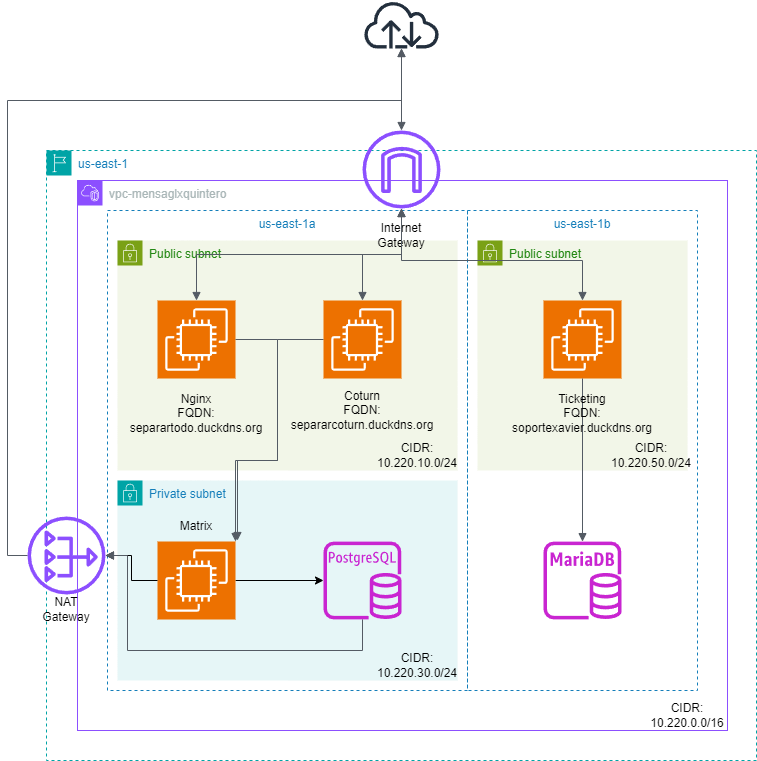

The diagram above was exported from draw.io. Its source (the exported page's mxGraphModel, read from the mxfile embedded in the PNG):
<mxGraphModel dx="1434" dy="756" grid="1" gridSize="10" guides="1" tooltips="1" connect="1" arrows="1" fold="1" page="1" pageScale="1" pageWidth="827" pageHeight="1169" math="0" shadow="0">
  <root>
    <mxCell id="0" />
    <mxCell id="1" parent="0" />
    <mxCell id="xqky_8LvnvfL4X-HjaIr-1" value="us-east-1" style="points=[[0,0],[0.25,0],[0.5,0],[0.75,0],[1,0],[1,0.25],[1,0.5],[1,0.75],[1,1],[0.75,1],[0.5,1],[0.25,1],[0,1],[0,0.75],[0,0.5],[0,0.25]];outlineConnect=0;gradientColor=none;html=1;whiteSpace=wrap;fontSize=12;fontStyle=0;container=1;pointerEvents=0;collapsible=0;recursiveResize=0;shape=mxgraph.aws4.group;grIcon=mxgraph.aws4.group_region;strokeColor=#00A4A6;fillColor=none;verticalAlign=top;align=left;spacingLeft=30;fontColor=#147EBA;dashed=1;" vertex="1" parent="1">
      <mxGeometry x="59" y="180" width="710" height="610" as="geometry" />
    </mxCell>
    <mxCell id="xqky_8LvnvfL4X-HjaIr-2" value="vpc-mensaglxquintero" style="points=[[0,0],[0.25,0],[0.5,0],[0.75,0],[1,0],[1,0.25],[1,0.5],[1,0.75],[1,1],[0.75,1],[0.5,1],[0.25,1],[0,1],[0,0.75],[0,0.5],[0,0.25]];outlineConnect=0;gradientColor=none;html=1;whiteSpace=wrap;fontSize=12;fontStyle=0;container=1;pointerEvents=0;collapsible=0;recursiveResize=0;shape=mxgraph.aws4.group;grIcon=mxgraph.aws4.group_vpc2;strokeColor=#8C4FFF;fillColor=none;verticalAlign=top;align=left;spacingLeft=30;fontColor=#AAB7B8;dashed=0;" vertex="1" parent="xqky_8LvnvfL4X-HjaIr-1">
      <mxGeometry x="31" y="30" width="650" height="550" as="geometry" />
    </mxCell>
    <mxCell id="xqky_8LvnvfL4X-HjaIr-3" value="us-east-1a" style="fillColor=none;strokeColor=#147EBA;dashed=1;verticalAlign=top;fontStyle=0;fontColor=#147EBA;whiteSpace=wrap;html=1;" vertex="1" parent="xqky_8LvnvfL4X-HjaIr-2">
      <mxGeometry x="30" y="30" width="360" height="480" as="geometry" />
    </mxCell>
    <mxCell id="xqky_8LvnvfL4X-HjaIr-4" value="us-east-1b" style="fillColor=none;strokeColor=#147EBA;dashed=1;verticalAlign=top;fontStyle=0;fontColor=#147EBA;whiteSpace=wrap;html=1;" vertex="1" parent="xqky_8LvnvfL4X-HjaIr-2">
      <mxGeometry x="390" y="30" width="230" height="480" as="geometry" />
    </mxCell>
    <mxCell id="xqky_8LvnvfL4X-HjaIr-5" value="Public subnet" style="points=[[0,0],[0.25,0],[0.5,0],[0.75,0],[1,0],[1,0.25],[1,0.5],[1,0.75],[1,1],[0.75,1],[0.5,1],[0.25,1],[0,1],[0,0.75],[0,0.5],[0,0.25]];outlineConnect=0;gradientColor=none;html=1;whiteSpace=wrap;fontSize=12;fontStyle=0;container=1;pointerEvents=0;collapsible=0;recursiveResize=0;shape=mxgraph.aws4.group;grIcon=mxgraph.aws4.group_security_group;grStroke=0;strokeColor=#7AA116;fillColor=#F2F6E8;verticalAlign=top;align=left;spacingLeft=30;fontColor=#248814;dashed=0;" vertex="1" parent="xqky_8LvnvfL4X-HjaIr-2">
      <mxGeometry x="40" y="60" width="340" height="230" as="geometry" />
    </mxCell>
    <mxCell id="xqky_8LvnvfL4X-HjaIr-54" value="Coturn&lt;br&gt;FQDN:&lt;br&gt;separarcoturn.duckdns.org" style="text;html=1;strokeColor=none;fillColor=none;align=center;verticalAlign=middle;whiteSpace=wrap;rounded=0;" vertex="1" parent="xqky_8LvnvfL4X-HjaIr-5">
      <mxGeometry x="200" y="140" width="90" height="60" as="geometry" />
    </mxCell>
    <mxCell id="xqky_8LvnvfL4X-HjaIr-6" value="Public subnet" style="points=[[0,0],[0.25,0],[0.5,0],[0.75,0],[1,0],[1,0.25],[1,0.5],[1,0.75],[1,1],[0.75,1],[0.5,1],[0.25,1],[0,1],[0,0.75],[0,0.5],[0,0.25]];outlineConnect=0;gradientColor=none;html=1;whiteSpace=wrap;fontSize=12;fontStyle=0;container=1;pointerEvents=0;collapsible=0;recursiveResize=0;shape=mxgraph.aws4.group;grIcon=mxgraph.aws4.group_security_group;grStroke=0;strokeColor=#7AA116;fillColor=#F2F6E8;verticalAlign=top;align=left;spacingLeft=30;fontColor=#248814;dashed=0;" vertex="1" parent="xqky_8LvnvfL4X-HjaIr-2">
      <mxGeometry x="400" y="60" width="210" height="230" as="geometry" />
    </mxCell>
    <mxCell id="xqky_8LvnvfL4X-HjaIr-11" value="" style="sketch=0;points=[[0,0,0],[0.25,0,0],[0.5,0,0],[0.75,0,0],[1,0,0],[0,1,0],[0.25,1,0],[0.5,1,0],[0.75,1,0],[1,1,0],[0,0.25,0],[0,0.5,0],[0,0.75,0],[1,0.25,0],[1,0.5,0],[1,0.75,0]];outlineConnect=0;fontColor=#232F3E;fillColor=#ED7100;strokeColor=#ffffff;dashed=0;verticalLabelPosition=bottom;verticalAlign=top;align=center;html=1;fontSize=12;fontStyle=0;aspect=fixed;shape=mxgraph.aws4.resourceIcon;resIcon=mxgraph.aws4.ec2;" vertex="1" parent="xqky_8LvnvfL4X-HjaIr-6">
      <mxGeometry x="66" y="60" width="78" height="78" as="geometry" />
    </mxCell>
    <mxCell id="xqky_8LvnvfL4X-HjaIr-7" value="Private subnet" style="points=[[0,0],[0.25,0],[0.5,0],[0.75,0],[1,0],[1,0.25],[1,0.5],[1,0.75],[1,1],[0.75,1],[0.5,1],[0.25,1],[0,1],[0,0.75],[0,0.5],[0,0.25]];outlineConnect=0;gradientColor=none;html=1;whiteSpace=wrap;fontSize=12;fontStyle=0;container=1;pointerEvents=0;collapsible=0;recursiveResize=0;shape=mxgraph.aws4.group;grIcon=mxgraph.aws4.group_security_group;grStroke=0;strokeColor=#00A4A6;fillColor=#E6F6F7;verticalAlign=top;align=left;spacingLeft=30;fontColor=#147EBA;dashed=0;" vertex="1" parent="xqky_8LvnvfL4X-HjaIr-2">
      <mxGeometry x="40" y="300" width="340" height="200" as="geometry" />
    </mxCell>
    <mxCell id="xqky_8LvnvfL4X-HjaIr-37" style="edgeStyle=orthogonalEdgeStyle;rounded=0;orthogonalLoop=1;jettySize=auto;html=1;exitX=1;exitY=0.5;exitDx=0;exitDy=0;exitPerimeter=0;" edge="1" parent="xqky_8LvnvfL4X-HjaIr-7" source="xqky_8LvnvfL4X-HjaIr-12" target="xqky_8LvnvfL4X-HjaIr-16">
      <mxGeometry relative="1" as="geometry" />
    </mxCell>
    <mxCell id="xqky_8LvnvfL4X-HjaIr-12" value="" style="sketch=0;points=[[0,0,0],[0.25,0,0],[0.5,0,0],[0.75,0,0],[1,0,0],[0,1,0],[0.25,1,0],[0.5,1,0],[0.75,1,0],[1,1,0],[0,0.25,0],[0,0.5,0],[0,0.75,0],[1,0.25,0],[1,0.5,0],[1,0.75,0]];outlineConnect=0;fontColor=#232F3E;fillColor=#ED7100;strokeColor=#ffffff;dashed=0;verticalLabelPosition=bottom;verticalAlign=top;align=center;html=1;fontSize=12;fontStyle=0;aspect=fixed;shape=mxgraph.aws4.resourceIcon;resIcon=mxgraph.aws4.ec2;" vertex="1" parent="xqky_8LvnvfL4X-HjaIr-7">
      <mxGeometry x="40" y="61" width="78" height="78" as="geometry" />
    </mxCell>
    <mxCell id="xqky_8LvnvfL4X-HjaIr-16" value="" style="sketch=0;outlineConnect=0;fontColor=#232F3E;gradientColor=none;fillColor=#C925D1;strokeColor=none;dashed=0;verticalLabelPosition=bottom;verticalAlign=top;align=center;html=1;fontSize=12;fontStyle=0;aspect=fixed;pointerEvents=1;shape=mxgraph.aws4.rds_postgresql_instance;" vertex="1" parent="xqky_8LvnvfL4X-HjaIr-7">
      <mxGeometry x="206" y="61" width="78" height="78" as="geometry" />
    </mxCell>
    <mxCell id="xqky_8LvnvfL4X-HjaIr-59" value="Matrix" style="text;html=1;strokeColor=none;fillColor=none;align=center;verticalAlign=middle;whiteSpace=wrap;rounded=0;" vertex="1" parent="xqky_8LvnvfL4X-HjaIr-7">
      <mxGeometry x="49" y="31" width="60" height="30" as="geometry" />
    </mxCell>
    <mxCell id="xqky_8LvnvfL4X-HjaIr-9" value="" style="sketch=0;points=[[0,0,0],[0.25,0,0],[0.5,0,0],[0.75,0,0],[1,0,0],[0,1,0],[0.25,1,0],[0.5,1,0],[0.75,1,0],[1,1,0],[0,0.25,0],[0,0.5,0],[0,0.75,0],[1,0.25,0],[1,0.5,0],[1,0.75,0]];outlineConnect=0;fontColor=#232F3E;fillColor=#ED7100;strokeColor=#ffffff;dashed=0;verticalLabelPosition=bottom;verticalAlign=top;align=center;html=1;fontSize=12;fontStyle=0;aspect=fixed;shape=mxgraph.aws4.resourceIcon;resIcon=mxgraph.aws4.ec2;" vertex="1" parent="xqky_8LvnvfL4X-HjaIr-2">
      <mxGeometry x="80" y="120" width="78" height="78" as="geometry" />
    </mxCell>
    <mxCell id="xqky_8LvnvfL4X-HjaIr-10" value="" style="sketch=0;points=[[0,0,0],[0.25,0,0],[0.5,0,0],[0.75,0,0],[1,0,0],[0,1,0],[0.25,1,0],[0.5,1,0],[0.75,1,0],[1,1,0],[0,0.25,0],[0,0.5,0],[0,0.75,0],[1,0.25,0],[1,0.5,0],[1,0.75,0]];outlineConnect=0;fontColor=#232F3E;fillColor=#ED7100;strokeColor=#ffffff;dashed=0;verticalLabelPosition=bottom;verticalAlign=top;align=center;html=1;fontSize=12;fontStyle=0;aspect=fixed;shape=mxgraph.aws4.resourceIcon;resIcon=mxgraph.aws4.ec2;" vertex="1" parent="xqky_8LvnvfL4X-HjaIr-2">
      <mxGeometry x="246" y="120" width="78" height="78" as="geometry" />
    </mxCell>
    <mxCell id="xqky_8LvnvfL4X-HjaIr-17" value="" style="sketch=0;outlineConnect=0;fontColor=#232F3E;gradientColor=none;fillColor=#C925D1;strokeColor=none;dashed=0;verticalLabelPosition=bottom;verticalAlign=top;align=center;html=1;fontSize=12;fontStyle=0;aspect=fixed;pointerEvents=1;shape=mxgraph.aws4.rds_mariadb_instance;" vertex="1" parent="xqky_8LvnvfL4X-HjaIr-2">
      <mxGeometry x="466" y="361" width="78" height="78" as="geometry" />
    </mxCell>
    <mxCell id="xqky_8LvnvfL4X-HjaIr-43" value="" style="edgeStyle=orthogonalEdgeStyle;html=1;endArrow=block;elbow=vertical;startArrow=none;endFill=1;strokeColor=#545B64;rounded=0;exitX=1;exitY=0.5;exitDx=0;exitDy=0;exitPerimeter=0;entryX=1;entryY=0;entryDx=0;entryDy=0;entryPerimeter=0;" edge="1" parent="xqky_8LvnvfL4X-HjaIr-2" source="xqky_8LvnvfL4X-HjaIr-9" target="xqky_8LvnvfL4X-HjaIr-12">
      <mxGeometry width="100" relative="1" as="geometry">
        <mxPoint x="270" y="330" as="sourcePoint" />
        <mxPoint x="370" y="330" as="targetPoint" />
        <Array as="points">
          <mxPoint x="200" y="159" />
          <mxPoint x="200" y="280" />
          <mxPoint x="158" y="280" />
        </Array>
      </mxGeometry>
    </mxCell>
    <mxCell id="xqky_8LvnvfL4X-HjaIr-45" value="" style="edgeStyle=orthogonalEdgeStyle;html=1;endArrow=none;elbow=vertical;startArrow=block;startFill=1;strokeColor=#545B64;rounded=0;entryX=0.5;entryY=1;entryDx=0;entryDy=0;entryPerimeter=0;" edge="1" parent="xqky_8LvnvfL4X-HjaIr-2" source="xqky_8LvnvfL4X-HjaIr-17" target="xqky_8LvnvfL4X-HjaIr-11">
      <mxGeometry width="100" relative="1" as="geometry">
        <mxPoint x="270" y="330" as="sourcePoint" />
        <mxPoint x="510" y="220" as="targetPoint" />
        <Array as="points" />
      </mxGeometry>
    </mxCell>
    <mxCell id="xqky_8LvnvfL4X-HjaIr-53" value="Nginx&lt;br&gt;FQDN:&lt;br&gt;separartodo.duckdns.org" style="text;html=1;strokeColor=none;fillColor=none;align=center;verticalAlign=middle;whiteSpace=wrap;rounded=0;" vertex="1" parent="xqky_8LvnvfL4X-HjaIr-2">
      <mxGeometry x="74" y="198" width="90" height="70" as="geometry" />
    </mxCell>
    <mxCell id="xqky_8LvnvfL4X-HjaIr-58" value="Ticketing&lt;br&gt;FQDN:&lt;br&gt;soportexavier.duckdns.org" style="text;html=1;strokeColor=none;fillColor=none;align=center;verticalAlign=middle;whiteSpace=wrap;rounded=0;" vertex="1" parent="xqky_8LvnvfL4X-HjaIr-2">
      <mxGeometry x="450" y="198" width="110" height="70" as="geometry" />
    </mxCell>
    <mxCell id="xqky_8LvnvfL4X-HjaIr-60" value="CIDR: 10.220.0.0/16" style="text;html=1;strokeColor=none;fillColor=none;align=center;verticalAlign=middle;whiteSpace=wrap;rounded=0;" vertex="1" parent="xqky_8LvnvfL4X-HjaIr-2">
      <mxGeometry x="580" y="520" width="60" height="30" as="geometry" />
    </mxCell>
    <mxCell id="xqky_8LvnvfL4X-HjaIr-61" value="CIDR: 10.220.10.0/24" style="text;html=1;strokeColor=none;fillColor=none;align=center;verticalAlign=middle;whiteSpace=wrap;rounded=0;" vertex="1" parent="xqky_8LvnvfL4X-HjaIr-2">
      <mxGeometry x="310" y="260" width="60" height="30" as="geometry" />
    </mxCell>
    <mxCell id="xqky_8LvnvfL4X-HjaIr-62" value="CIDR:&lt;br&gt;10.220.30.0/24" style="text;html=1;strokeColor=none;fillColor=none;align=center;verticalAlign=middle;whiteSpace=wrap;rounded=0;" vertex="1" parent="xqky_8LvnvfL4X-HjaIr-2">
      <mxGeometry x="310" y="470" width="60" height="30" as="geometry" />
    </mxCell>
    <mxCell id="xqky_8LvnvfL4X-HjaIr-63" value="CIDR: 10.220.50.0/24" style="text;html=1;strokeColor=none;fillColor=none;align=center;verticalAlign=middle;whiteSpace=wrap;rounded=0;" vertex="1" parent="xqky_8LvnvfL4X-HjaIr-2">
      <mxGeometry x="544" y="260" width="60" height="30" as="geometry" />
    </mxCell>
    <mxCell id="xqky_8LvnvfL4X-HjaIr-65" value="Internet Gateway&lt;br&gt;" style="text;html=1;strokeColor=none;fillColor=none;align=center;verticalAlign=middle;whiteSpace=wrap;rounded=0;" vertex="1" parent="xqky_8LvnvfL4X-HjaIr-2">
      <mxGeometry x="294" y="40" width="60" height="30" as="geometry" />
    </mxCell>
    <mxCell id="xqky_8LvnvfL4X-HjaIr-64" value="NAT Gateway" style="text;html=1;strokeColor=none;fillColor=none;align=center;verticalAlign=middle;whiteSpace=wrap;rounded=0;" vertex="1" parent="xqky_8LvnvfL4X-HjaIr-1">
      <mxGeometry x="-10" y="444" width="60" height="30" as="geometry" />
    </mxCell>
    <mxCell id="xqky_8LvnvfL4X-HjaIr-15" value="" style="sketch=0;outlineConnect=0;fontColor=#232F3E;gradientColor=none;fillColor=#232F3D;strokeColor=none;dashed=0;verticalLabelPosition=bottom;verticalAlign=top;align=center;html=1;fontSize=12;fontStyle=0;aspect=fixed;pointerEvents=1;shape=mxgraph.aws4.internet;" vertex="1" parent="1">
      <mxGeometry x="375" y="30" width="78" height="48" as="geometry" />
    </mxCell>
    <mxCell id="xqky_8LvnvfL4X-HjaIr-18" value="" style="sketch=0;outlineConnect=0;fontColor=#232F3E;gradientColor=none;fillColor=#8C4FFF;strokeColor=none;dashed=0;verticalLabelPosition=bottom;verticalAlign=top;align=center;html=1;fontSize=12;fontStyle=0;aspect=fixed;pointerEvents=1;shape=mxgraph.aws4.nat_gateway;" vertex="1" parent="1">
      <mxGeometry x="40" y="546" width="78" height="78" as="geometry" />
    </mxCell>
    <mxCell id="xqky_8LvnvfL4X-HjaIr-19" value="" style="sketch=0;outlineConnect=0;fontColor=#232F3E;gradientColor=none;fillColor=#8C4FFF;strokeColor=none;dashed=0;verticalLabelPosition=bottom;verticalAlign=top;align=center;html=1;fontSize=12;fontStyle=0;aspect=fixed;pointerEvents=1;shape=mxgraph.aws4.internet_gateway;" vertex="1" parent="1">
      <mxGeometry x="375" y="160" width="78" height="78" as="geometry" />
    </mxCell>
    <mxCell id="xqky_8LvnvfL4X-HjaIr-38" style="edgeStyle=orthogonalEdgeStyle;rounded=0;orthogonalLoop=1;jettySize=auto;html=1;exitX=0;exitY=0.5;exitDx=0;exitDy=0;exitPerimeter=0;" edge="1" parent="1" source="xqky_8LvnvfL4X-HjaIr-12" target="xqky_8LvnvfL4X-HjaIr-18">
      <mxGeometry relative="1" as="geometry" />
    </mxCell>
    <mxCell id="xqky_8LvnvfL4X-HjaIr-40" value="" style="edgeStyle=orthogonalEdgeStyle;html=1;endArrow=none;elbow=vertical;startArrow=block;startFill=1;strokeColor=#545B64;rounded=0;" edge="1" parent="1" source="xqky_8LvnvfL4X-HjaIr-18" target="xqky_8LvnvfL4X-HjaIr-16">
      <mxGeometry width="100" relative="1" as="geometry">
        <mxPoint x="280" y="670" as="sourcePoint" />
        <mxPoint x="380" y="670" as="targetPoint" />
        <Array as="points">
          <mxPoint x="140" y="585" />
          <mxPoint x="140" y="680" />
          <mxPoint x="375" y="680" />
        </Array>
      </mxGeometry>
    </mxCell>
    <mxCell id="xqky_8LvnvfL4X-HjaIr-44" value="" style="edgeStyle=orthogonalEdgeStyle;html=1;endArrow=none;elbow=vertical;startArrow=block;startFill=1;strokeColor=#545B64;rounded=0;entryX=0;entryY=0.5;entryDx=0;entryDy=0;entryPerimeter=0;" edge="1" parent="1" target="xqky_8LvnvfL4X-HjaIr-10">
      <mxGeometry width="100" relative="1" as="geometry">
        <mxPoint x="250" y="570" as="sourcePoint" />
        <mxPoint x="460" y="540" as="targetPoint" />
        <Array as="points">
          <mxPoint x="250" y="570" />
          <mxPoint x="250" y="490" />
          <mxPoint x="290" y="490" />
          <mxPoint x="290" y="369" />
        </Array>
      </mxGeometry>
    </mxCell>
    <mxCell id="xqky_8LvnvfL4X-HjaIr-46" value="" style="edgeStyle=orthogonalEdgeStyle;html=1;endArrow=none;elbow=vertical;startArrow=block;startFill=1;strokeColor=#545B64;rounded=0;" edge="1" parent="1" source="xqky_8LvnvfL4X-HjaIr-15" target="xqky_8LvnvfL4X-HjaIr-18">
      <mxGeometry width="100" relative="1" as="geometry">
        <mxPoint x="360" y="540" as="sourcePoint" />
        <mxPoint x="460" y="540" as="targetPoint" />
        <Array as="points">
          <mxPoint x="414" y="130" />
          <mxPoint x="20" y="130" />
          <mxPoint x="20" y="585" />
        </Array>
      </mxGeometry>
    </mxCell>
    <mxCell id="xqky_8LvnvfL4X-HjaIr-47" value="" style="edgeStyle=orthogonalEdgeStyle;html=1;endArrow=block;elbow=vertical;startArrow=block;startFill=1;endFill=1;strokeColor=#545B64;rounded=0;" edge="1" parent="1" source="xqky_8LvnvfL4X-HjaIr-15" target="xqky_8LvnvfL4X-HjaIr-19">
      <mxGeometry width="100" relative="1" as="geometry">
        <mxPoint x="360" y="340" as="sourcePoint" />
        <mxPoint x="460" y="340" as="targetPoint" />
      </mxGeometry>
    </mxCell>
    <mxCell id="xqky_8LvnvfL4X-HjaIr-48" value="" style="edgeStyle=orthogonalEdgeStyle;html=1;endArrow=block;elbow=vertical;startArrow=block;startFill=1;endFill=1;strokeColor=#545B64;rounded=0;exitX=0.5;exitY=0;exitDx=0;exitDy=0;exitPerimeter=0;" edge="1" parent="1" source="xqky_8LvnvfL4X-HjaIr-10" target="xqky_8LvnvfL4X-HjaIr-19">
      <mxGeometry width="100" relative="1" as="geometry">
        <mxPoint x="360" y="340" as="sourcePoint" />
        <mxPoint x="460" y="340" as="targetPoint" />
      </mxGeometry>
    </mxCell>
    <mxCell id="xqky_8LvnvfL4X-HjaIr-49" value="" style="edgeStyle=orthogonalEdgeStyle;html=1;endArrow=block;elbow=vertical;startArrow=block;startFill=1;endFill=1;strokeColor=#545B64;rounded=0;exitX=0.5;exitY=0;exitDx=0;exitDy=0;exitPerimeter=0;" edge="1" parent="1" source="xqky_8LvnvfL4X-HjaIr-9" target="xqky_8LvnvfL4X-HjaIr-19">
      <mxGeometry width="100" relative="1" as="geometry">
        <mxPoint x="360" y="340" as="sourcePoint" />
        <mxPoint x="460" y="340" as="targetPoint" />
      </mxGeometry>
    </mxCell>
    <mxCell id="xqky_8LvnvfL4X-HjaIr-50" value="" style="edgeStyle=orthogonalEdgeStyle;html=1;endArrow=block;elbow=vertical;startArrow=block;startFill=1;endFill=1;strokeColor=#545B64;rounded=0;entryX=0.5;entryY=0;entryDx=0;entryDy=0;entryPerimeter=0;" edge="1" parent="1" source="xqky_8LvnvfL4X-HjaIr-19" target="xqky_8LvnvfL4X-HjaIr-11">
      <mxGeometry width="100" relative="1" as="geometry">
        <mxPoint x="360" y="340" as="sourcePoint" />
        <mxPoint x="460" y="340" as="targetPoint" />
        <Array as="points">
          <mxPoint x="414" y="290" />
          <mxPoint x="595" y="290" />
        </Array>
      </mxGeometry>
    </mxCell>
  </root>
</mxGraphModel>